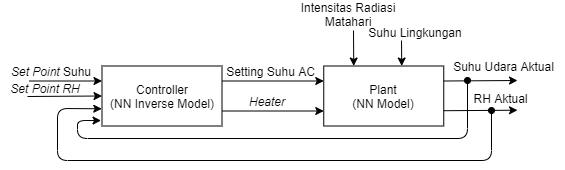

The diagram above was exported from draw.io. Its source (the exported page's mxGraphModel, read from the mxfile embedded in the PNG):
<mxGraphModel dx="1024" dy="632" grid="1" gridSize="10" guides="1" tooltips="1" connect="1" arrows="1" fold="1" page="1" pageScale="1" pageWidth="850" pageHeight="1100" math="0" shadow="0">
  <root>
    <mxCell id="0" />
    <mxCell id="1" parent="0" />
    <mxCell id="2" value="Controller&lt;br&gt;(NN Inverse Model)" style="rounded=0;whiteSpace=wrap;html=1;" vertex="1" parent="1">
      <mxGeometry x="2784.5" y="625.5" width="120" height="60" as="geometry" />
    </mxCell>
    <mxCell id="3" value="Plant&lt;br&gt;(NN Model)" style="rounded=0;whiteSpace=wrap;html=1;" vertex="1" parent="1">
      <mxGeometry x="3006.25" y="625.5" width="120" height="60" as="geometry" />
    </mxCell>
    <mxCell id="4" value="" style="endArrow=classic;html=1;entryX=-0.008;entryY=0.909;entryDx=0;entryDy=0;startArrow=oval;startFill=1;entryPerimeter=0;" edge="1" target="2" parent="1">
      <mxGeometry width="50" height="50" relative="1" as="geometry">
        <mxPoint x="3150" y="640" as="sourcePoint" />
        <mxPoint x="2701.25" y="670.5" as="targetPoint" />
        <Array as="points">
          <mxPoint x="3150" y="698" />
          <mxPoint x="2760" y="698" />
          <mxPoint x="2760" y="680" />
        </Array>
      </mxGeometry>
    </mxCell>
    <mxCell id="5" value="" style="group" vertex="1" connectable="0" parent="1">
      <mxGeometry x="2711.5" y="640.5" width="33" height="30" as="geometry" />
    </mxCell>
    <mxCell id="6" value="Intensitas Radiasi Matahari" style="text;html=1;strokeColor=none;fillColor=none;align=center;verticalAlign=middle;whiteSpace=wrap;rounded=0;" vertex="1" parent="1">
      <mxGeometry x="2981.25" y="563.5" width="100" height="20" as="geometry" />
    </mxCell>
    <mxCell id="7" value="&lt;i&gt;Set Point &lt;/i&gt;Suhu" style="text;html=1;strokeColor=none;fillColor=none;align=center;verticalAlign=middle;whiteSpace=wrap;rounded=0;" vertex="1" parent="1">
      <mxGeometry x="2689" y="620.5" width="90" height="20" as="geometry" />
    </mxCell>
    <mxCell id="8" value="" style="endArrow=classic;html=1;exitX=1;exitY=0.25;exitDx=0;exitDy=0;" edge="1" source="3" parent="1">
      <mxGeometry width="50" height="50" relative="1" as="geometry">
        <mxPoint x="3136.25" y="657.5000000000001" as="sourcePoint" />
        <mxPoint x="3200" y="640" as="targetPoint" />
      </mxGeometry>
    </mxCell>
    <mxCell id="9" value="" style="endArrow=classic;html=1;entryX=0;entryY=0.5;entryDx=0;entryDy=0;" edge="1" target="2" parent="1">
      <mxGeometry width="50" height="50" relative="1" as="geometry">
        <mxPoint x="2710" y="656" as="sourcePoint" />
        <mxPoint x="2700" y="647.5" as="targetPoint" />
      </mxGeometry>
    </mxCell>
    <mxCell id="10" value="" style="endArrow=classic;html=1;entryX=0.25;entryY=0;entryDx=0;entryDy=0;" edge="1" target="3" parent="1">
      <mxGeometry width="50" height="50" relative="1" as="geometry">
        <mxPoint x="3036" y="590" as="sourcePoint" />
        <mxPoint x="3080" y="548" as="targetPoint" />
      </mxGeometry>
    </mxCell>
    <mxCell id="11" value="" style="endArrow=classic;html=1;entryX=0.25;entryY=0;entryDx=0;entryDy=0;" edge="1" parent="1">
      <mxGeometry width="50" height="50" relative="1" as="geometry">
        <mxPoint x="3084" y="600" as="sourcePoint" />
        <mxPoint x="3084.25" y="625.5" as="targetPoint" />
      </mxGeometry>
    </mxCell>
    <mxCell id="12" value="Suhu Lingkungan" style="text;html=1;strokeColor=none;fillColor=none;align=center;verticalAlign=middle;whiteSpace=wrap;rounded=0;" vertex="1" parent="1">
      <mxGeometry x="3047.59" y="582" width="100" height="20" as="geometry" />
    </mxCell>
    <mxCell id="13" value="" style="endArrow=classic;html=1;exitX=1;exitY=0.25;exitDx=0;exitDy=0;" edge="1" parent="1">
      <mxGeometry width="50" height="50" relative="1" as="geometry">
        <mxPoint x="3126.25" y="670.21" as="sourcePoint" />
        <mxPoint x="3200" y="669.71" as="targetPoint" />
      </mxGeometry>
    </mxCell>
    <mxCell id="14" value="Suhu Udara Aktual" style="text;html=1;align=center;verticalAlign=middle;resizable=0;points=[];autosize=1;" vertex="1" parent="1">
      <mxGeometry x="3126.25" y="615.5" width="120" height="20" as="geometry" />
    </mxCell>
    <mxCell id="15" value="RH Aktual" style="text;html=1;align=center;verticalAlign=middle;resizable=0;points=[];autosize=1;" vertex="1" parent="1">
      <mxGeometry x="3147.59" y="647.5" width="70" height="20" as="geometry" />
    </mxCell>
    <mxCell id="16" value="" style="endArrow=classic;html=1;startArrow=oval;startFill=1;entryX=-0.002;entryY=0.713;entryDx=0;entryDy=0;entryPerimeter=0;" edge="1" target="2" parent="1">
      <mxGeometry width="50" height="50" relative="1" as="geometry">
        <mxPoint x="3174" y="670" as="sourcePoint" />
        <mxPoint x="2760" y="656" as="targetPoint" />
        <Array as="points">
          <mxPoint x="3174" y="720" />
          <mxPoint x="2740" y="720" />
          <mxPoint x="2740" y="668" />
        </Array>
      </mxGeometry>
    </mxCell>
    <mxCell id="17" value="" style="endArrow=classic;html=1;exitX=1;exitY=0.25;exitDx=0;exitDy=0;entryX=0;entryY=0.25;entryDx=0;entryDy=0;" edge="1" source="2" target="3" parent="1">
      <mxGeometry width="50" height="50" relative="1" as="geometry">
        <mxPoint x="2804.5" y="593.5" as="sourcePoint" />
        <mxPoint x="2990" y="640" as="targetPoint" />
      </mxGeometry>
    </mxCell>
    <mxCell id="18" value="" style="endArrow=classic;html=1;exitX=1;exitY=0.75;exitDx=0;exitDy=0;entryX=0;entryY=0.75;entryDx=0;entryDy=0;" edge="1" source="2" target="3" parent="1">
      <mxGeometry width="50" height="50" relative="1" as="geometry">
        <mxPoint x="2914.5" y="650.5" as="sourcePoint" />
        <mxPoint x="3000" y="671" as="targetPoint" />
      </mxGeometry>
    </mxCell>
    <mxCell id="19" value="&lt;i&gt;Set Point RH&lt;/i&gt;" style="text;html=1;strokeColor=none;fillColor=none;align=center;verticalAlign=middle;whiteSpace=wrap;rounded=0;" vertex="1" parent="1">
      <mxGeometry x="2683" y="637.5" width="90" height="20" as="geometry" />
    </mxCell>
    <mxCell id="20" value="" style="endArrow=classic;html=1;entryX=0;entryY=0.25;entryDx=0;entryDy=0;" edge="1" target="2" parent="1">
      <mxGeometry width="50" height="50" relative="1" as="geometry">
        <mxPoint x="2711.4999999999995" y="640.5" as="sourcePoint" />
        <mxPoint x="2761.4999999999995" y="640.5" as="targetPoint" />
      </mxGeometry>
    </mxCell>
    <mxCell id="21" value="Setting Suhu AC" style="text;html=1;strokeColor=none;fillColor=none;align=center;verticalAlign=middle;whiteSpace=wrap;rounded=0;" vertex="1" parent="1">
      <mxGeometry x="2904.5" y="620.5" width="99.37" height="20" as="geometry" />
    </mxCell>
    <mxCell id="22" value="&lt;i&gt;Heater&lt;/i&gt;" style="text;html=1;strokeColor=none;fillColor=none;align=center;verticalAlign=middle;whiteSpace=wrap;rounded=0;" vertex="1" parent="1">
      <mxGeometry x="2904.5" y="650.5" width="90" height="20" as="geometry" />
    </mxCell>
  </root>
</mxGraphModel>